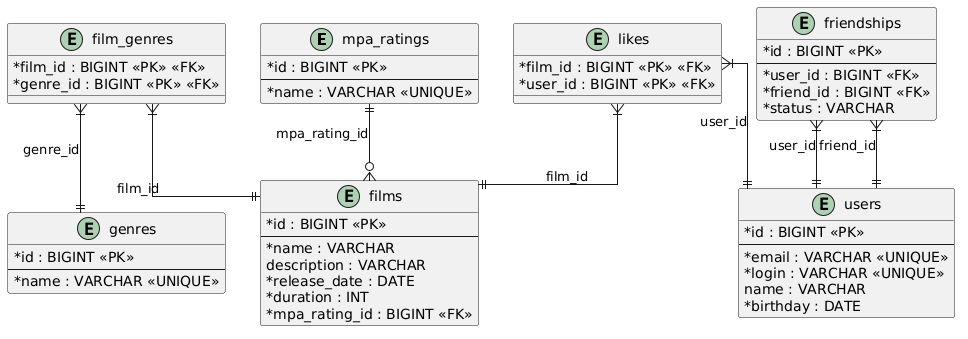

The diagram above was rendered by PlantUML. Its source (embedded in the PNG):
@startuml
skinparam linetype ortho
skinparam classAttributeIconSize 0

entity mpa_ratings {
  * id : BIGINT <<PK>>
  --
  * name : VARCHAR <<UNIQUE>>
}

entity films {
  * id : BIGINT <<PK>>
  --
  * name : VARCHAR
  description : VARCHAR
  * release_date : DATE
  * duration : INT
  * mpa_rating_id : BIGINT <<FK>>
}

entity genres {
  * id : BIGINT <<PK>>
  --
  * name : VARCHAR <<UNIQUE>>
}

entity film_genres {
  * film_id : BIGINT <<PK>> <<FK>>
  * genre_id : BIGINT <<PK>> <<FK>>
}

entity users {
  * id : BIGINT <<PK>>
  --
  * email : VARCHAR <<UNIQUE>>
  * login : VARCHAR <<UNIQUE>>
  name : VARCHAR
  * birthday : DATE
}

entity friendships {
  * id : BIGINT <<PK>>
  --
  * user_id : BIGINT <<FK>>
  * friend_id : BIGINT <<FK>>
  * status : VARCHAR
}

entity likes {
  * film_id : BIGINT <<PK>> <<FK>>
  * user_id : BIGINT <<PK>> <<FK>>
}

mpa_ratings ||--o{ films : "mpa_rating_id"
film_genres }|--|| films : "film_id"
film_genres }|--|| genres : "genre_id"
likes }|--|| films : "film_id"
likes }|--|| users : "user_id"
friendships }|--|| users : "user_id"
friendships }|--|| users : "friend_id"
@enduml